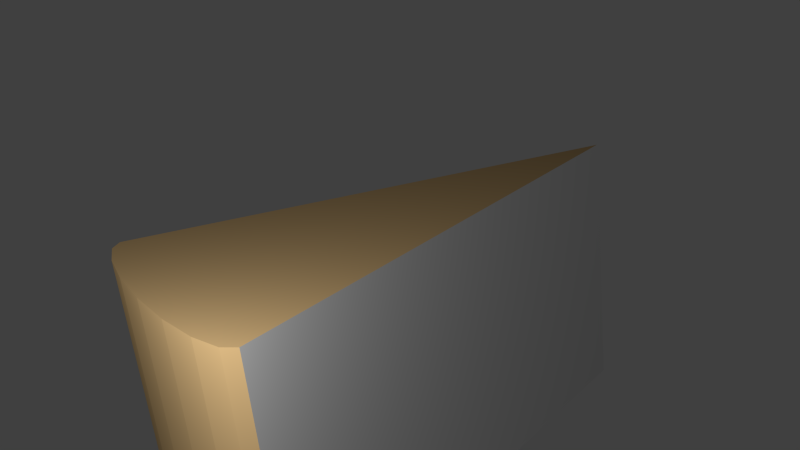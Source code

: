 # Source: k_ase.blend  (saved by Blender 2.69.0; exported with 4.5.12 LTS)
import bpy
from mathutils import Matrix  # noqa: F401  (used for matrix-valued properties, if any)

bpy.ops.wm.read_factory_settings(use_empty=True)
scene = bpy.context.scene
scene.name = 'Scene'

# ---- collections
col_collection_1 = bpy.data.collections.new('Collection 1'); scene.collection.children.link(col_collection_1)

# ---- materials (node trees are filled in below, after node groups)
mat_k_ase = bpy.data.materials.new('käase')
mat_k_ase.alpha_threshold = 0.0
mat_k_ase.use_transparent_shadow = False
mat_k_ase.roughness = 0.5
mat_k_ase.line_color = (0.0, 0.0, 0.0, 1.0)
mat_rand = bpy.data.materials.new('rand')
mat_rand.alpha_threshold = 0.0
mat_rand.use_transparent_shadow = False
mat_rand.diffuse_color = (0.4969, 0.3366, 0.158, 1.0)
mat_rand.roughness = 0.5
mat_rand.specular_intensity = 0.7421
mat_rand.line_color = (0.0, 0.0, 0.0, 1.0)

# ---- material node trees

# ---- world
world_world = bpy.data.worlds.new('World'); scene.world = world_world
world_world.color = (0.05088, 0.05088, 0.05088)
world_world.use_sun_shadow = False
world_world.sun_shadow_jitter_overblur = 0.0
world_world.cycles.sampling_method = 'MANUAL'
world_world.cycles.sample_map_resolution = 256

# ---- cameras
cam_camera = bpy.data.cameras.new('Camera')
cam_camera.clip_end = 100.0
cam_camera.lens = 35.0
cam_camera.sensor_width = 32.0
cam_camera.sensor_height = 18.0
cam_camera.dof.focus_distance = 0.0
cam_camera.dof.aperture_fstop = 128.0

# ---- lights
light_point = bpy.data.lights.new('Point', 'POINT')
light_point.transmission_factor = 0.0
light_point.energy = 206.0
light_point.shadow_buffer_clip_start = 0.5
light_point.shadow_soft_size = 0.1
light_point.shadow_maximum_resolution = 0.006
light_point.use_absolute_resolution = True
light_point.cycles.use_multiple_importance_sampling = False

# ---- meshes
me_cylinder = bpy.data.meshes.new('Cylinder')
me_cylinder.from_pydata([(0.0, 0.6469, -1.0), (0.0, 0.6469, 1.0), (0.3827, 0.6317, -1.0), (0.3827, 0.6317, 1.0), (0.7071, 0.5883, -1.0), (0.7071, 0.5883, 1.0), (0.9239, 0.5234, -1.0), (0.9239, 0.5234, 1.0), (1.0, 0.4469, -1.0), (1.0, 0.4469, 1.0), (1.51e-07, -3.0, -1.0), (1.51e-07, -3.0, 1.0), (-1.0, 0.4469, -1.0), (-1.0, 0.4469, 1.0), (-0.9239, 0.5234, -1.0), (-0.9239, 0.5234, 1.0), (-0.7071, 0.5883, -1.0), (-0.7071, 0.5883, 1.0), (-0.3827, 0.6317, -1.0), (-0.3827, 0.6317, 1.0)], [], [(0, 1, 3, 2), (2, 3, 5, 4), (4, 5, 7, 6), (6, 7, 9, 8), (12, 13, 15, 14), (14, 15, 17, 16), (18, 19, 1, 0), (16, 17, 19, 18), (1, 19, 17, 15, 13, 11, 9, 7, 5, 3), (2, 4, 6, 8, 10, 12, 14, 16, 18, 0), (8, 9, 11, 10), (10, 11, 13, 12)])
me_cylinder.polygons.foreach_set('material_index', [1, 1, 1, 1, 1, 1, 1, 1, 1, 1, 0, 0])
_uv = me_cylinder.uv_layers.new(name='UVMap')
_uv.uv.foreach_set('vector', [0.6532, 0.557, 0.6532, 0.2785, 0.7066, 0.2785, 0.7066, 0.557, 0.7066, 0.557, 0.7066, 0.2785, 0.7521, 0.2785, 0.7521, 0.557, 0.7521, 0.557, 0.7521, 0.2785, 0.7836, 0.2785, 0.7836, 0.557, 0.7836, 0.557, 0.7836, 0.2785, 0.7987, 0.2785, 0.7987, 0.557, 0.5078, 0.557, 0.5078, 0.2785, 0.5229, 0.2785, 0.5229, 0.557, 0.5229, 0.557, 0.5229, 0.2785, 0.5544, 0.2785, 0.5544, 0.557, 0.5999, 0.557, 0.5999, 0.2785, 0.6532, 0.2785, 0.6532, 0.557, 0.5544, 0.557, 0.5544, 0.2785, 0.5999, 0.2785, 0.5999, 0.557, 0.5075, 0.419, 0.5032, 0.4721, 0.4954, 0.517, 0.4852, 0.5468, 0.4741, 0.557, 0.0001782, 0.3988, 0.4852, 0.2787, 0.4954, 0.2898, 0.5032, 0.3203, 0.5075, 0.3656, 0.5032, 0.1935, 0.4954, 0.2384, 0.4852, 0.2682, 0.4741, 0.2784, 0.0001782, 0.1202, 0.4852, 0.0001782, 0.4954, 0.01119, 0.5032, 0.0417, 0.5075, 0.08707, 0.5075, 0.1404, 0.4998, 0.5573, 0.4998, 0.8357, 0.0001782, 0.8357, 0.0001783, 0.5573, 0.5002, 0.8357, 0.5002, 0.5573, 0.9998, 0.5573, 0.9998, 0.8357])
me_cylinder.materials.append(mat_k_ase)
me_cylinder.materials.append(mat_rand)
me_cylinder.use_remesh_preserve_volume = False
me_cylinder.use_remesh_preserve_attributes = False
me_cylinder.use_mirror_vertex_groups = False
me_cylinder.update()

# ---- objects
ob_point = bpy.data.objects.new('Point', light_point)
ob_camera = bpy.data.objects.new('Camera', cam_camera)
ob_cylinder = bpy.data.objects.new('Cylinder', me_cylinder)

# ---- transforms, parenting, visibility, modifiers, constraints
ob_point.location = (-1.719, 1.696, 2.0)
ob_point.lineart.crease_threshold = 0.0
ob_camera.location = (-4.719, 1.696, 3.0)
ob_camera.rotation_euler = (1.204, 0.1099, -2.156)
ob_camera.lineart.crease_threshold = 0.0
ob_cylinder.location = (0.0, 0.0, 0.0)
ob_cylinder.lineart.crease_threshold = 0.0

# ---- collection membership
col_collection_1.objects.link(ob_point)
col_collection_1.objects.link(ob_camera)
col_collection_1.objects.link(ob_cylinder)

# ---- scene / render settings (as saved in the file)
scene.camera = ob_camera
scene.frame_start = 1; scene.frame_end = 250; scene.frame_set(1)
scene.render.engine = 'BLENDER_EEVEE_NEXT'
scene.render.image_settings.compression = 90
scene.render.resolution_percentage = 50
scene.render.fps = 25
scene.render.dither_intensity = 0.0
scene.cycles.use_denoising = False
scene.cycles.samples = 10
scene.cycles.sampling_pattern = 'TABULATED_SOBOL'
scene.cycles.light_sampling_threshold = 0.0
scene.cycles.use_adaptive_sampling = False
scene.cycles.use_light_tree = False
scene.cycles.blur_glossy = 0.0
scene.cycles.volume_bounces = 1
scene.cycles.pixel_filter_type = 'GAUSSIAN'
scene.cycles.sample_clamp_indirect = 0.0
scene.view_settings.view_transform = 'Standard'
bpy.context.view_layer.update()
